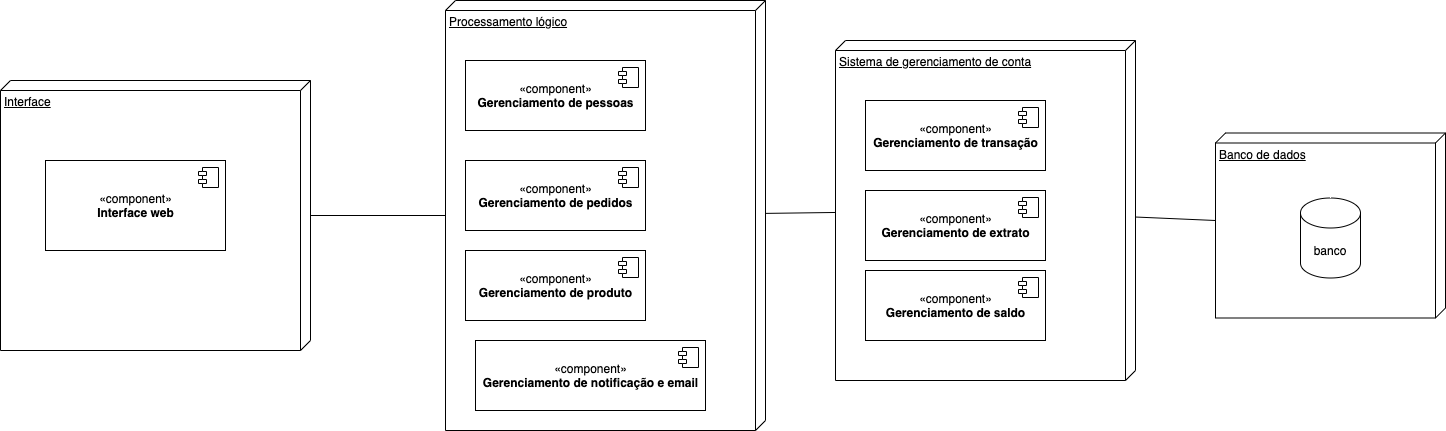

The diagram above was exported from draw.io. Its source (the exported page's mxGraphModel, read from the mxfile embedded in the PNG):
<mxGraphModel dx="946" dy="530" grid="1" gridSize="10" guides="1" tooltips="1" connect="1" arrows="1" fold="1" page="1" pageScale="1" pageWidth="850" pageHeight="1100" math="0" shadow="0">
  <root>
    <mxCell id="0" />
    <mxCell id="1" parent="0" />
    <mxCell id="0usmXfffpWUB5Gl85hSK-1" value="Interface" style="verticalAlign=top;align=left;spacingTop=8;spacingLeft=2;spacingRight=12;shape=cube;size=10;direction=south;fontStyle=4;html=1;" vertex="1" parent="1">
      <mxGeometry x="55" y="140" width="310" height="270" as="geometry" />
    </mxCell>
    <mxCell id="0usmXfffpWUB5Gl85hSK-2" value="Processamento lógico" style="verticalAlign=top;align=left;spacingTop=8;spacingLeft=2;spacingRight=12;shape=cube;size=10;direction=south;fontStyle=4;html=1;" vertex="1" parent="1">
      <mxGeometry x="500" y="60" width="320" height="430" as="geometry" />
    </mxCell>
    <mxCell id="0usmXfffpWUB5Gl85hSK-4" value="Banco de dados" style="verticalAlign=top;align=left;spacingTop=8;spacingLeft=2;spacingRight=12;shape=cube;size=10;direction=south;fontStyle=4;html=1;" vertex="1" parent="1">
      <mxGeometry x="1270" y="192.5" width="230" height="185" as="geometry" />
    </mxCell>
    <mxCell id="0usmXfffpWUB5Gl85hSK-5" value="«component»&lt;br&gt;&lt;b&gt;Interface web&lt;/b&gt;" style="html=1;dropTarget=0;" vertex="1" parent="1">
      <mxGeometry x="100" y="220" width="180" height="90" as="geometry" />
    </mxCell>
    <mxCell id="0usmXfffpWUB5Gl85hSK-6" value="" style="shape=module;jettyWidth=8;jettyHeight=4;" vertex="1" parent="0usmXfffpWUB5Gl85hSK-5">
      <mxGeometry x="1" width="20" height="20" relative="1" as="geometry">
        <mxPoint x="-27" y="7" as="offset" />
      </mxGeometry>
    </mxCell>
    <mxCell id="0usmXfffpWUB5Gl85hSK-7" value="Sistema de gerenciamento de conta" style="verticalAlign=top;align=left;spacingTop=8;spacingLeft=2;spacingRight=12;shape=cube;size=10;direction=south;fontStyle=4;html=1;" vertex="1" parent="1">
      <mxGeometry x="890" y="100" width="300" height="340" as="geometry" />
    </mxCell>
    <mxCell id="0usmXfffpWUB5Gl85hSK-8" value="«component»&lt;br&gt;&lt;b&gt;Gerenciamento de pessoas&lt;/b&gt;" style="html=1;dropTarget=0;" vertex="1" parent="1">
      <mxGeometry x="520" y="120" width="180" height="70" as="geometry" />
    </mxCell>
    <mxCell id="0usmXfffpWUB5Gl85hSK-9" value="" style="shape=module;jettyWidth=8;jettyHeight=4;" vertex="1" parent="0usmXfffpWUB5Gl85hSK-8">
      <mxGeometry x="1" width="20" height="20" relative="1" as="geometry">
        <mxPoint x="-27" y="7" as="offset" />
      </mxGeometry>
    </mxCell>
    <mxCell id="0usmXfffpWUB5Gl85hSK-10" value="«component»&lt;br&gt;&lt;b&gt;Gerenciamento de pedidos&lt;/b&gt;" style="html=1;dropTarget=0;" vertex="1" parent="1">
      <mxGeometry x="520" y="220" width="180" height="70" as="geometry" />
    </mxCell>
    <mxCell id="0usmXfffpWUB5Gl85hSK-11" value="" style="shape=module;jettyWidth=8;jettyHeight=4;" vertex="1" parent="0usmXfffpWUB5Gl85hSK-10">
      <mxGeometry x="1" width="20" height="20" relative="1" as="geometry">
        <mxPoint x="-27" y="7" as="offset" />
      </mxGeometry>
    </mxCell>
    <mxCell id="0usmXfffpWUB5Gl85hSK-12" value="banco" style="shape=cylinder3;whiteSpace=wrap;html=1;boundedLbl=1;backgroundOutline=1;size=15;" vertex="1" parent="1">
      <mxGeometry x="1355" y="257.5" width="60" height="80" as="geometry" />
    </mxCell>
    <mxCell id="0usmXfffpWUB5Gl85hSK-13" value="«component»&lt;br&gt;&lt;b&gt;Gerenciamento de produto&lt;/b&gt;" style="html=1;dropTarget=0;" vertex="1" parent="1">
      <mxGeometry x="520" y="310" width="180" height="70" as="geometry" />
    </mxCell>
    <mxCell id="0usmXfffpWUB5Gl85hSK-14" value="" style="shape=module;jettyWidth=8;jettyHeight=4;" vertex="1" parent="0usmXfffpWUB5Gl85hSK-13">
      <mxGeometry x="1" width="20" height="20" relative="1" as="geometry">
        <mxPoint x="-27" y="7" as="offset" />
      </mxGeometry>
    </mxCell>
    <mxCell id="0usmXfffpWUB5Gl85hSK-15" value="«component»&lt;br&gt;&lt;b&gt;Gerenciamento de notificação e email&lt;/b&gt;" style="html=1;dropTarget=0;" vertex="1" parent="1">
      <mxGeometry x="530" y="400" width="230" height="70" as="geometry" />
    </mxCell>
    <mxCell id="0usmXfffpWUB5Gl85hSK-16" value="" style="shape=module;jettyWidth=8;jettyHeight=4;" vertex="1" parent="0usmXfffpWUB5Gl85hSK-15">
      <mxGeometry x="1" width="20" height="20" relative="1" as="geometry">
        <mxPoint x="-27" y="7" as="offset" />
      </mxGeometry>
    </mxCell>
    <mxCell id="0usmXfffpWUB5Gl85hSK-17" value="«component»&lt;br&gt;&lt;b&gt;Gerenciamento de transação&lt;/b&gt;" style="html=1;dropTarget=0;" vertex="1" parent="1">
      <mxGeometry x="920" y="160" width="180" height="70" as="geometry" />
    </mxCell>
    <mxCell id="0usmXfffpWUB5Gl85hSK-18" value="" style="shape=module;jettyWidth=8;jettyHeight=4;" vertex="1" parent="0usmXfffpWUB5Gl85hSK-17">
      <mxGeometry x="1" width="20" height="20" relative="1" as="geometry">
        <mxPoint x="-27" y="7" as="offset" />
      </mxGeometry>
    </mxCell>
    <mxCell id="0usmXfffpWUB5Gl85hSK-19" value="«component»&lt;br&gt;&lt;b&gt;Gerenciamento de extrato&lt;/b&gt;" style="html=1;dropTarget=0;" vertex="1" parent="1">
      <mxGeometry x="920" y="250" width="180" height="70" as="geometry" />
    </mxCell>
    <mxCell id="0usmXfffpWUB5Gl85hSK-20" value="" style="shape=module;jettyWidth=8;jettyHeight=4;" vertex="1" parent="0usmXfffpWUB5Gl85hSK-19">
      <mxGeometry x="1" width="20" height="20" relative="1" as="geometry">
        <mxPoint x="-27" y="7" as="offset" />
      </mxGeometry>
    </mxCell>
    <mxCell id="0usmXfffpWUB5Gl85hSK-21" value="«component»&lt;br&gt;&lt;b&gt;Gerenciamento de saldo&lt;/b&gt;" style="html=1;dropTarget=0;" vertex="1" parent="1">
      <mxGeometry x="920" y="330" width="180" height="70" as="geometry" />
    </mxCell>
    <mxCell id="0usmXfffpWUB5Gl85hSK-22" value="" style="shape=module;jettyWidth=8;jettyHeight=4;" vertex="1" parent="0usmXfffpWUB5Gl85hSK-21">
      <mxGeometry x="1" width="20" height="20" relative="1" as="geometry">
        <mxPoint x="-27" y="7" as="offset" />
      </mxGeometry>
    </mxCell>
    <mxCell id="0usmXfffpWUB5Gl85hSK-24" value="" style="endArrow=none;html=1;" edge="1" parent="1" source="0usmXfffpWUB5Gl85hSK-1" target="0usmXfffpWUB5Gl85hSK-2">
      <mxGeometry width="50" height="50" relative="1" as="geometry">
        <mxPoint x="520" y="310" as="sourcePoint" />
        <mxPoint x="570" y="260" as="targetPoint" />
      </mxGeometry>
    </mxCell>
    <mxCell id="0usmXfffpWUB5Gl85hSK-25" value="" style="endArrow=none;html=1;" edge="1" parent="1" source="0usmXfffpWUB5Gl85hSK-2" target="0usmXfffpWUB5Gl85hSK-7">
      <mxGeometry width="50" height="50" relative="1" as="geometry">
        <mxPoint x="900" y="310" as="sourcePoint" />
        <mxPoint x="950" y="260" as="targetPoint" />
      </mxGeometry>
    </mxCell>
    <mxCell id="0usmXfffpWUB5Gl85hSK-26" value="" style="endArrow=none;html=1;" edge="1" parent="1" source="0usmXfffpWUB5Gl85hSK-4" target="0usmXfffpWUB5Gl85hSK-7">
      <mxGeometry width="50" height="50" relative="1" as="geometry">
        <mxPoint x="900" y="310" as="sourcePoint" />
        <mxPoint x="950" y="260" as="targetPoint" />
      </mxGeometry>
    </mxCell>
  </root>
</mxGraphModel>